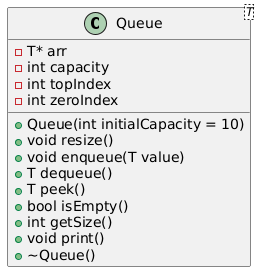

The diagram above was rendered by PlantUML. Its source (embedded in the PNG):
@startuml
class "Queue<T>" as Queue {
  - T* arr
  - int capacity
  - int topIndex
  - int zeroIndex

  + Queue(int initialCapacity = 10)
  + void resize()
  + void enqueue(T value)
  + T dequeue()
  + T peek()
  + bool isEmpty()
  + int getSize()
  + void print()
  + ~Queue()
}
@enduml